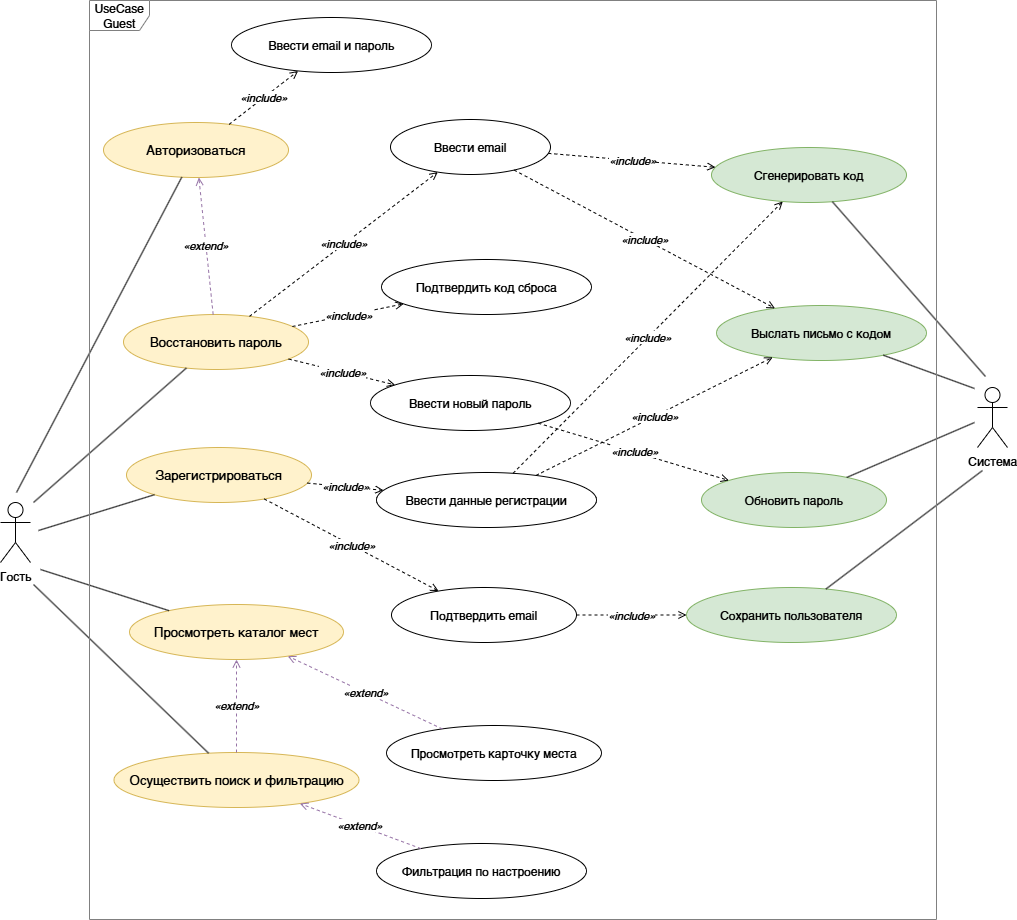

The diagram above was exported from draw.io. Its source (the exported page's mxGraphModel, read from the mxfile embedded in the PNG):
<mxGraphModel dx="1821" dy="1025" grid="0" gridSize="10" guides="1" tooltips="1" connect="1" arrows="1" fold="1" page="0" pageScale="1" pageWidth="1700" pageHeight="1200" math="0" shadow="0">
  <root>
    <mxCell id="0" />
    <mxCell id="1" parent="0" />
    <mxCell id="uc_login" parent="1" style="ellipse;whiteSpace=wrap;html=1;fillColor=#fff2cc;strokeColor=#d6b656;fontSize=13;" value="Авторизоваться" vertex="1">
      <mxGeometry height="55" width="185" x="162" y="128" as="geometry" />
    </mxCell>
    <mxCell id="uc_restore" parent="1" style="ellipse;whiteSpace=wrap;html=1;fillColor=#fff2cc;strokeColor=#d6b656;fontSize=13;" value="Восстановить пароль" vertex="1">
      <mxGeometry height="55" width="185" x="182" y="320" as="geometry" />
    </mxCell>
    <mxCell id="uc_register" parent="1" style="ellipse;whiteSpace=wrap;html=1;fillColor=#fff2cc;strokeColor=#d6b656;fontSize=13;" value="Зарегистрироваться" vertex="1">
      <mxGeometry height="55" width="185" x="185" y="453" as="geometry" />
    </mxCell>
    <mxCell id="uc_catalog" parent="1" style="ellipse;whiteSpace=wrap;html=1;fillColor=#fff2cc;strokeColor=#d6b656;fontSize=13;" value="Просмотреть каталог мест" vertex="1">
      <mxGeometry height="55" width="214" x="188" y="610" as="geometry" />
    </mxCell>
    <mxCell id="uc_search" parent="1" style="ellipse;whiteSpace=wrap;html=1;fillColor=#fff2cc;strokeColor=#d6b656;fontSize=13;" value="Осуществить поиск и фильтрацию" vertex="1">
      <mxGeometry height="55" width="245" x="172.5" y="758" as="geometry" />
    </mxCell>
    <mxCell id="uc_loginput" parent="1" style="ellipse;whiteSpace=wrap;html=1;fontSize=12;" value="Ввести email и пароль" vertex="1">
      <mxGeometry height="55" width="200" x="290" y="23" as="geometry" />
    </mxCell>
    <mxCell id="uc_enteremail" parent="1" style="ellipse;whiteSpace=wrap;html=1;fontSize=12;" value="Ввести email" vertex="1">
      <mxGeometry height="55" width="160" x="449" y="125" as="geometry" />
    </mxCell>
    <mxCell id="uc_confirmcode" parent="1" style="ellipse;whiteSpace=wrap;html=1;fontSize=12;" value="Подтвердить код сброса" vertex="1">
      <mxGeometry height="55" width="210" x="440" y="265" as="geometry" />
    </mxCell>
    <mxCell id="uc_newpass" parent="1" style="ellipse;whiteSpace=wrap;html=1;fontSize=12;" value="Ввести новый пароль" vertex="1">
      <mxGeometry height="55" width="200" x="429" y="381" as="geometry" />
    </mxCell>
    <mxCell id="uc_regdata" parent="1" style="ellipse;whiteSpace=wrap;html=1;fontSize=12;" value="Ввести данные регистрации" vertex="1">
      <mxGeometry height="55" width="220" x="435" y="478" as="geometry" />
    </mxCell>
    <mxCell id="uc_confirmemail" parent="1" style="ellipse;whiteSpace=wrap;html=1;fontSize=12;" value="Подтвердить email" vertex="1">
      <mxGeometry height="55" width="185" x="450" y="593" as="geometry" />
    </mxCell>
    <mxCell id="uc_card" parent="1" style="ellipse;whiteSpace=wrap;html=1;fontSize=12;" value="Просмотреть карточку места" vertex="1">
      <mxGeometry height="55" width="215" x="445" y="731" as="geometry" />
    </mxCell>
    <mxCell id="uc_mood" parent="1" style="ellipse;whiteSpace=wrap;html=1;fontSize=12;" value="Фильтрация по настроению" vertex="1">
      <mxGeometry height="55" width="210" x="435" y="849" as="geometry" />
    </mxCell>
    <mxCell id="uc_gencode" parent="1" style="ellipse;whiteSpace=wrap;html=1;fillColor=#d5e8d4;strokeColor=#82b366;fontSize=12;" value="Сгенерировать код" vertex="1">
      <mxGeometry height="55" width="195" x="770" y="153" as="geometry" />
    </mxCell>
    <mxCell id="uc_sendemail" parent="1" style="ellipse;whiteSpace=wrap;html=1;fillColor=#d5e8d4;strokeColor=#82b366;fontSize=12;" value="Выслать письмо с кодом" vertex="1">
      <mxGeometry height="55" width="210" x="775" y="311" as="geometry" />
    </mxCell>
    <mxCell id="uc_updatepass" parent="1" style="ellipse;whiteSpace=wrap;html=1;fillColor=#d5e8d4;strokeColor=#82b366;fontSize=12;" value="Обновить пароль" vertex="1">
      <mxGeometry height="55" width="185" x="760" y="478" as="geometry" />
    </mxCell>
    <mxCell id="uc_saveuser" parent="1" style="ellipse;whiteSpace=wrap;html=1;fillColor=#d5e8d4;strokeColor=#82b366;fontSize=12;" value="Сохранить пользователя" vertex="1">
      <mxGeometry height="55" width="210" x="745" y="593" as="geometry" />
    </mxCell>
    <mxCell id="e_g_login" edge="1" parent="1" style="endArrow=none;html=1;" target="uc_login">
      <mxGeometry relative="1" as="geometry">
        <mxPoint x="75" y="498" as="sourcePoint" />
      </mxGeometry>
    </mxCell>
    <mxCell id="e_g_restore" edge="1" parent="1" style="endArrow=none;html=1;" target="uc_restore">
      <mxGeometry relative="1" as="geometry">
        <mxPoint x="92" y="508" as="sourcePoint" />
      </mxGeometry>
    </mxCell>
    <mxCell id="e_g_register" edge="1" parent="1" style="endArrow=none;html=1;" target="uc_register">
      <mxGeometry relative="1" as="geometry">
        <mxPoint x="97" y="536" as="sourcePoint" />
      </mxGeometry>
    </mxCell>
    <mxCell id="e_g_catalog" edge="1" parent="1" style="endArrow=none;html=1;" target="uc_catalog">
      <mxGeometry relative="1" as="geometry">
        <mxPoint x="99" y="575" as="sourcePoint" />
      </mxGeometry>
    </mxCell>
    <mxCell id="e_g_search" edge="1" parent="1" style="endArrow=none;html=1;" target="uc_search">
      <mxGeometry relative="1" as="geometry">
        <mxPoint x="92" y="590" as="sourcePoint" />
      </mxGeometry>
    </mxCell>
    <mxCell id="e_s_gencode" edge="1" parent="1" style="endArrow=none;html=1;" target="uc_gencode">
      <mxGeometry relative="1" as="geometry">
        <mxPoint x="1044" y="382" as="sourcePoint" />
      </mxGeometry>
    </mxCell>
    <mxCell id="e_s_sendemail" edge="1" parent="1" style="endArrow=none;html=1;" target="uc_sendemail">
      <mxGeometry relative="1" as="geometry">
        <mxPoint x="1033" y="394" as="sourcePoint" />
      </mxGeometry>
    </mxCell>
    <mxCell id="e_s_updatepass" edge="1" parent="1" style="endArrow=none;html=1;" target="uc_updatepass">
      <mxGeometry relative="1" as="geometry">
        <mxPoint x="1033" y="428" as="sourcePoint" />
      </mxGeometry>
    </mxCell>
    <mxCell id="e_s_saveuser" edge="1" parent="1" style="endArrow=none;html=1;" target="uc_saveuser">
      <mxGeometry relative="1" as="geometry">
        <mxPoint x="1041" y="476" as="sourcePoint" />
      </mxGeometry>
    </mxCell>
    <mxCell id="ei_login_input" edge="1" parent="1" source="uc_login" style="dashed=1;endArrow=open;endFill=0;startArrow=none;startFill=0;html=1;fontSize=11;fontStyle=2;align=center;" target="uc_loginput" value="«include»">
      <mxGeometry relative="1" as="geometry" />
    </mxCell>
    <mxCell id="ei_restore_email" edge="1" parent="1" source="uc_restore" style="dashed=1;endArrow=open;endFill=0;startArrow=none;startFill=0;html=1;fontSize=11;fontStyle=2;align=center;" target="uc_enteremail" value="«include»">
      <mxGeometry relative="1" as="geometry" />
    </mxCell>
    <mxCell id="ei_restore_confirmcode" edge="1" parent="1" source="uc_restore" style="dashed=1;endArrow=open;endFill=0;startArrow=none;startFill=0;html=1;fontSize=11;fontStyle=2;align=center;" target="uc_confirmcode" value="«include»">
      <mxGeometry relative="1" as="geometry" />
    </mxCell>
    <mxCell id="ei_restore_newpass" edge="1" parent="1" source="uc_restore" style="dashed=1;endArrow=open;endFill=0;startArrow=none;startFill=0;html=1;fontSize=11;fontStyle=2;align=center;" target="uc_newpass" value="«include»">
      <mxGeometry relative="1" as="geometry" />
    </mxCell>
    <mxCell id="ei_enteremail_gencode" edge="1" parent="1" source="uc_enteremail" style="dashed=1;endArrow=open;endFill=0;startArrow=none;startFill=0;html=1;fontSize=11;fontStyle=2;align=center;" target="uc_gencode" value="«include»">
      <mxGeometry relative="1" as="geometry" />
    </mxCell>
    <mxCell id="ei_enteremail_send" edge="1" parent="1" source="uc_enteremail" style="dashed=1;endArrow=open;endFill=0;startArrow=none;startFill=0;html=1;fontSize=11;fontStyle=2;align=center;" target="uc_sendemail" value="«include»">
      <mxGeometry relative="1" as="geometry" />
    </mxCell>
    <mxCell id="ei_newpass_update" edge="1" parent="1" source="uc_newpass" style="dashed=1;endArrow=open;endFill=0;startArrow=none;startFill=0;html=1;fontSize=11;fontStyle=2;align=center;" target="uc_updatepass" value="«include»">
      <mxGeometry relative="1" as="geometry" />
    </mxCell>
    <mxCell id="ei_reg_data" edge="1" parent="1" source="uc_register" style="dashed=1;endArrow=open;endFill=0;startArrow=none;startFill=0;html=1;fontSize=11;fontStyle=2;align=center;" target="uc_regdata" value="«include»">
      <mxGeometry relative="1" as="geometry" />
    </mxCell>
    <mxCell id="ei_reg_confirmemail" edge="1" parent="1" source="uc_register" style="dashed=1;endArrow=open;endFill=0;startArrow=none;startFill=0;html=1;fontSize=11;fontStyle=2;align=center;" target="uc_confirmemail" value="«include»">
      <mxGeometry relative="1" as="geometry" />
    </mxCell>
    <mxCell id="ei_regdata_gencode" edge="1" parent="1" source="uc_regdata" style="dashed=1;endArrow=open;endFill=0;startArrow=none;startFill=0;html=1;fontSize=11;fontStyle=2;align=center;" target="uc_gencode" value="«include»">
      <mxGeometry relative="1" as="geometry" />
    </mxCell>
    <mxCell id="ei_regdata_send" edge="1" parent="1" source="uc_regdata" style="dashed=1;endArrow=open;endFill=0;startArrow=none;startFill=0;html=1;fontSize=11;fontStyle=2;align=center;" target="uc_sendemail" value="«include»">
      <mxGeometry relative="1" as="geometry" />
    </mxCell>
    <mxCell id="ei_confirmemail_save" edge="1" parent="1" source="uc_confirmemail" style="dashed=1;endArrow=open;endFill=0;startArrow=none;startFill=0;html=1;fontSize=11;fontStyle=2;align=center;" target="uc_saveuser" value="«include»">
      <mxGeometry relative="1" as="geometry" />
    </mxCell>
    <mxCell id="ee_restore_login" edge="1" parent="1" source="uc_restore" style="dashed=1;endArrow=open;endFill=0;startArrow=none;startFill=0;html=1;fontSize=11;fontStyle=2;align=center;strokeColor=#9673A6;" target="uc_login" value="«extend»">
      <mxGeometry relative="1" as="geometry" />
    </mxCell>
    <mxCell id="ee_card_catalog" edge="1" parent="1" source="uc_card" style="dashed=1;endArrow=open;endFill=0;startArrow=none;startFill=0;html=1;fontSize=11;fontStyle=2;align=center;strokeColor=#9673A6;" target="uc_catalog" value="«extend»">
      <mxGeometry relative="1" as="geometry" />
    </mxCell>
    <mxCell id="ee_search_catalog" edge="1" parent="1" source="uc_search" style="dashed=1;endArrow=open;endFill=0;startArrow=none;startFill=0;html=1;fontSize=11;fontStyle=2;align=center;strokeColor=#9673A6;" target="uc_catalog" value="«extend»">
      <mxGeometry relative="1" as="geometry" />
    </mxCell>
    <mxCell id="ee_mood_search" edge="1" parent="1" source="uc_mood" style="dashed=1;endArrow=open;endFill=0;startArrow=none;startFill=0;html=1;fontSize=11;fontStyle=2;align=center;strokeColor=#9673A6;" target="uc_search" value="«extend»">
      <mxGeometry relative="1" as="geometry" />
    </mxCell>
    <mxCell id="SSXzZjfXExwSC3J_69k0-1" parent="1" style="shape=umlFrame;whiteSpace=wrap;html=1;pointerEvents=0;strokeColor=#808080;" value="UseCase Guest" vertex="1">
      <mxGeometry height="919" width="847" x="148" y="6" as="geometry" />
    </mxCell>
    <mxCell id="SSXzZjfXExwSC3J_69k0-2" parent="1" style="shape=umlActor;verticalLabelPosition=bottom;verticalAlign=top;html=1;" value="Гость" vertex="1">
      <mxGeometry height="60" width="30" x="59" y="508" as="geometry" />
    </mxCell>
    <mxCell id="SSXzZjfXExwSC3J_69k0-9" parent="1" style="shape=umlActor;verticalLabelPosition=bottom;verticalAlign=top;html=1;" value="Система" vertex="1">
      <mxGeometry height="60" width="30" x="1036" y="393" as="geometry" />
    </mxCell>
  </root>
</mxGraphModel>